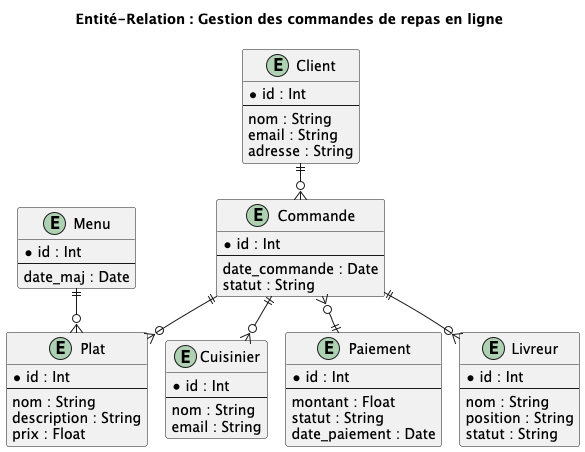

The diagram above was rendered by PlantUML. Its source (embedded in the PNG):
@startuml
!pragma layout smetana
!define ERD
title Entité-Relation : Gestion des commandes de repas en ligne

entity "Client" {
  * id : Int
  --
  nom : String
  email : String
  adresse : String
}

entity "Commande" {
  * id : Int
  --
  date_commande : Date
  statut : String
}

entity "Plat" {
  * id : Int
  --
  nom : String
  description : String
  prix : Float
}

entity "Menu" {
  * id : Int
  --
  date_maj : Date
}

entity "Cuisinier" {
  * id : Int
  --
  nom : String
  email : String
}

entity "Paiement" {
  * id : Int
  --
  montant : Float
  statut : String
  date_paiement : Date
}

entity "Livreur" {
  * id : Int
  --
  nom : String
  position : String
  statut : String
}

' Relations entre les entités
Client ||--o{ Commande
Commande }o--|| Paiement
Commande ||--o{ Plat
Menu ||--o{ Plat
Commande ||--o{ Cuisinier
Commande ||--o{ Livreur

@enduml